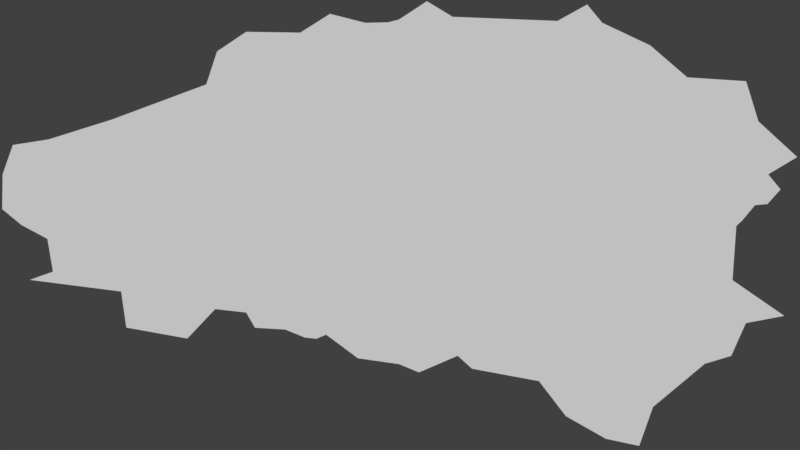 # Source: Pothole_11.blend  (saved by Blender 2.78.0; exported with 4.5.12 LTS)
import bpy
from mathutils import Matrix  # noqa: F401  (used for matrix-valued properties, if any)

bpy.ops.wm.read_factory_settings(use_empty=True)
scene = bpy.context.scene
scene.name = 'Scene'

# ---- collections
col_collection_1 = bpy.data.collections.new('Collection 1'); scene.collection.children.link(col_collection_1)

# ---- world
world_world = bpy.data.worlds.new('World'); scene.world = world_world
world_world.color = (0.05088, 0.05088, 0.05088)
world_world.use_sun_shadow = False
world_world.sun_shadow_jitter_overblur = 0.0
world_world.cycles.sampling_method = 'MANUAL'

# ---- cameras
cam_camera_001 = bpy.data.cameras.new('Camera.001')
cam_camera_001.clip_end = 100.0
cam_camera_001.lens = 35.0
cam_camera_001.sensor_width = 32.0
cam_camera_001.sensor_height = 18.0
cam_camera_001.display_size = 2.0
cam_camera_001.dof.focus_distance = 0.0
cam_camera_001.dof.aperture_fstop = 128.0
cam_camera_001.dof.aperture_blades = 6

# ---- meshes
me_cylinder = bpy.data.meshes.new('Cylinder')
me_cylinder.from_pydata([(-0.01155, 2.359, -0.005), (-0.01155, 2.359, 0.005), (0.3092, 2.569, -0.005), (0.3092, 2.569, 0.005), (0.6046, 2.39, -0.005), (0.6046, 2.39, 0.005), (1.808, 2.343, -0.005), (1.808, 2.343, 0.005), (2.149, 2.532, -0.005), (2.149, 2.532, 0.005), (2.321, 2.322, -0.005), (2.321, 2.322, 0.005), (2.873, 2.062, -0.005), (2.873, 2.062, 0.005), (3.298, 1.695, -0.005), (3.298, 1.695, 0.005), (3.974, 1.651, -0.005), (3.974, 1.651, 0.005), (4.114, 1.191, -0.005), (4.114, 1.191, 0.005), (4.56, 0.7799, -0.005), (4.56, 0.7799, 0.005), (4.227, 0.5815, -0.005), (4.227, 0.5815, 0.005), (3.932, 0.05517, -0.005), (3.932, 0.05517, 0.005), (3.861, -0.01155, -0.005), (3.861, -0.01155, 0.005), (3.817, -0.6326, -0.005), (3.817, -0.6326, 0.005), (4.411, -1.043, -0.005), (4.411, -1.043, 0.005), (3.971, -1.126, -0.005), (3.971, -1.126, 0.005), (3.802, -1.503, -0.005), (3.802, -1.503, 0.005), (3.5, -1.593, -0.005), (3.5, -1.593, 0.005), (2.905, -2.088, -0.005), (2.905, -2.088, 0.005), (2.746, -2.536, -0.005), (2.746, -2.536, 0.005), (1.905, -2.195, -0.005), (1.905, -2.195, 0.005), (1.595, -1.792, -0.005), (1.595, -1.792, 0.005), (0.8261, -1.65, -0.005), (0.8261, -1.65, 0.005), (0.6624, -1.501, -0.005), (0.6624, -1.501, 0.005), (0.2169, -1.692, -0.005), (0.2169, -1.692, 0.005), (-0.01155, -1.597, -0.005), (-0.01155, -1.597, 0.005), (-0.4825, -1.53, -0.005), (-0.4825, -1.53, 0.005), (-0.8472, -1.259, -0.005), (-0.8472, -1.259, 0.005), (-1.092, -1.292, -0.005), (-1.092, -1.292, 0.005), (-1.664, -1.18, -0.005), (-1.664, -1.18, 0.005), (-1.766, -1.005, -0.005), (-1.766, -1.005, 0.005), (-2.123, -0.9649, -0.005), (-2.123, -0.9649, 0.005), (-2.443, -1.303, -0.005), (-2.443, -1.303, 0.005), (-3.142, -1.177, -0.005), (-3.142, -1.177, 0.005), (-3.201, -0.7636, -0.005), (-3.201, -0.7636, 0.005), (-4.249, -0.6298, -0.005), (-4.249, -0.6298, 0.005), (-3.984, -0.5353, -0.005), (-3.984, -0.5353, 0.005), (-4.048, -0.1591, -0.005), (-4.048, -0.1591, 0.005), (-4.346, 1.904e-06, -0.005), (-4.346, 1.904e-06, 0.005), (-4.567, 0.1822, -0.005), (-4.567, 0.1822, 0.005), (-4.562, 0.5815, -0.005), (-4.562, 0.5815, 0.005), (-4.445, 0.9185, -0.005), (-4.445, 0.9185, 0.005), (-4.033, 0.983, -0.005), (-4.033, 0.983, 0.005), (-3.304, 1.212, -0.005), (-3.304, 1.212, 0.005), (-2.224, 1.614, -0.005), (-2.224, 1.614, 0.005), (-2.1, 1.993, -0.005), (-2.1, 1.993, 0.005), (-1.766, 2.218, -0.005), (-1.766, 2.218, 0.005), (-1.145, 2.208, -0.005), (-1.145, 2.208, 0.005), (-0.803, 2.424, -0.005), (-0.803, 2.424, 0.005), (-0.3967, 2.321, -0.005), (-0.3967, 2.321, 0.005), (-0.136, 2.327, -0.005), (-0.136, 2.327, 0.005), (-0.8472, -1.259, -0.005), (-0.8472, -1.259, 0.005), (2.363, -2.454, -0.005), (2.363, -2.454, 0.005), (4.37, 0.4086, -0.005), (4.369, 0.4081, 0.005), (4.218, 0.2409, -0.005), (4.218, 0.2406, 0.005), (4.076, 0.2278, -0.005), (4.076, 0.2278, 0.005), (-1.318, -1.2, -0.005), (-1.318, -1.2, 0.005), (-0.9614, -1.306, -0.005), (-0.961, -1.306, 0.005)], [], [(0, 1, 3, 2), (2, 3, 5, 4), (4, 5, 7, 6), (6, 7, 9, 8), (8, 9, 11, 10), (10, 11, 13, 12), (12, 13, 15, 14), (14, 15, 17, 16), (16, 17, 19, 18), (18, 19, 21, 20), (20, 21, 23, 22), (22, 23, 109, 108), (24, 25, 27, 26), (26, 27, 29, 28), (28, 29, 31, 30), (30, 31, 33, 32), (32, 33, 35, 34), (34, 35, 37, 36), (36, 37, 39, 38), (38, 39, 41, 40), (40, 41, 107, 106), (42, 43, 45, 44), (44, 45, 47, 46), (46, 47, 49, 48), (48, 49, 51, 50), (50, 51, 53, 52), (52, 53, 55, 54), (54, 55, 57, 56), (56, 57, 117, 116), (58, 59, 115, 114), (60, 61, 63, 62), (62, 63, 65, 64), (64, 65, 67, 66), (66, 67, 69, 68), (68, 69, 71, 70), (70, 71, 73, 72), (72, 73, 75, 74), (74, 75, 77, 76), (76, 77, 79, 78), (78, 79, 81, 80), (80, 81, 83, 82), (82, 83, 85, 84), (84, 85, 87, 86), (86, 87, 89, 88), (88, 89, 91, 90), (90, 91, 93, 92), (92, 93, 95, 94), (94, 95, 97, 96), (96, 97, 99, 98), (98, 99, 101, 100), (3, 1, 103, 101, 99, 97, 95, 93, 91, 89, 87, 85, 83, 81, 79, 77, 75, 73, 71, 69, 67, 65, 63, 61, 115, 59, 117, 57, 55, 53, 51, 49, 47, 45, 43, 107, 41, 39, 37, 35, 33, 31, 29, 27, 25, 113, 111, 109, 23, 21, 19, 17, 15, 13, 11, 9, 7, 5), (100, 101, 103, 102), (102, 103, 1, 0), (0, 2, 4, 6, 8, 10, 12, 14, 16, 18, 20, 22, 108, 110, 112, 24, 26, 28, 30, 32, 34, 36, 38, 40, 106, 42, 44, 46, 48, 50, 52, 54, 56, 116, 58, 114, 60, 62, 64, 66, 68, 70, 72, 74, 76, 78, 80, 82, 84, 86, 88, 90, 92, 94, 96, 98, 100, 102), (57, 56, 104, 105), (106, 107, 43, 42), (108, 109, 111, 110), (110, 111, 113, 112), (112, 113, 25, 24), (114, 115, 61, 60), (116, 117, 59, 58)])
_uv = me_cylinder.uv_layers.new(name='UVMap')
_uv.uv.foreach_set('vector', [0.0, 0.0, 0.0, 0.0, 0.0, 0.0, 0.0, 0.0, 0.0, 0.0, 0.0, 0.0, 0.0, 0.0, 0.0, 0.0, 0.0, 0.0, 0.0, 0.0, 0.0, 0.0, 0.0, 0.0, 0.0, 0.0, 0.0, 0.0, 0.0, 0.0, 0.0, 0.0, 0.0, 0.0, 0.0, 0.0, 0.0, 0.0, 0.0, 0.0, 0.0, 0.0, 0.0, 0.0, 0.0, 0.0, 0.0, 0.0, 0.0, 0.0, 0.0, 0.0, 0.0, 0.0, 0.0, 0.0, 0.0, 0.0, 0.0, 0.0, 0.0, 0.0, 0.0, 0.0, 0.0, 0.0, 0.0, 0.0, 0.0, 0.0, 0.0, 0.0, 0.0, 0.0, 0.0, 0.0, 0.0, 0.0, 0.0, 0.0, 0.0, 0.0, 0.0, 0.0, 0.0, 0.0, 0.0, 0.0, 0.0, 0.0, 0.0, 0.0, 0.0, 0.0, 0.0, 0.0, 0.0, 0.0, 0.0, 0.0, 0.0, 0.0, 0.0, 0.0, 0.0, 0.0, 0.0, 0.0, 0.0, 0.0, 0.0, 0.0, 0.0, 0.0, 0.0, 0.0, 0.0, 0.0, 0.0, 0.0, 0.0, 0.0, 0.0, 0.0, 0.0, 0.0, 0.0, 0.0, 0.0, 0.0, 0.0, 0.0, 0.0, 0.0, 0.0, 0.0, 0.0, 0.0, 0.0, 0.0, 0.0, 0.0, 0.0, 0.0, 0.0, 0.0, 0.0, 0.0, 0.0, 0.0, 0.0, 0.0, 0.0, 0.0, 0.0, 0.0, 0.0, 0.0, 0.0, 0.0, 0.0, 0.0, 0.0, 0.0, 0.0, 0.0, 0.0, 0.0, 0.0, 0.0, 0.0, 0.0, 0.0, 0.0, 0.0, 0.0, 0.0, 0.0, 0.0, 0.0, 0.0, 0.0, 0.0, 0.0, 0.0, 0.0, 0.0, 0.0, 0.0, 0.0, 0.0, 0.0, 0.0, 0.0, 0.0, 0.0, 0.0, 0.0, 0.0, 0.0, 0.0, 0.0, 0.0, 0.0, 0.0, 0.0, 0.0, 0.0, 0.0, 0.0, 0.0, 0.0, 0.0, 0.0, 0.0, 0.0, 0.0, 0.0, 0.0, 0.0, 0.0, 0.0, 0.0, 0.0, 0.0, 0.0, 0.0, 0.0, 0.0, 0.0, 0.0, 0.0, 0.0, 0.0, 0.0, 0.0, 0.0, 0.0, 0.0, 0.0, 0.0, 0.0, 0.0, 0.0, 0.0, 0.0, 0.0, 0.0, 0.0, 0.0, 0.0, 0.0, 0.0, 0.0, 0.0, 0.0, 0.0, 0.0, 0.0, 0.0, 0.0, 0.0, 0.0, 0.0, 0.0, 0.0, 0.0, 0.0, 0.0, 0.0, 0.0, 0.0, 0.0, 0.0, 0.0, 0.0, 0.0, 0.0, 0.0, 0.0, 0.0, 0.0, 0.0, 0.0, 0.0, 0.0, 0.0, 0.0, 0.0, 0.0, 0.0, 0.0, 0.0, 0.0, 0.0, 0.0, 0.0, 0.0, 0.0, 0.0, 0.0, 0.0, 0.0, 0.0, 0.0, 0.0, 0.0, 0.0, 0.0, 0.0, 0.0, 0.0, 0.0, 0.0, 0.0, 0.0, 0.0, 0.0, 0.0, 0.0, 0.0, 0.0, 0.0, 0.0, 0.0, 0.0, 0.0, 0.0, 0.0, 0.0, 0.0, 0.0, 0.0, 0.0, 0.0, 0.0, 0.0, 0.0, 0.0, 0.0, 0.0, 0.0, 0.0, 0.0, 0.0, 0.0, 0.0, 0.0, 0.0, 0.0, 0.0, 0.0, 0.0, 0.0, 0.0, 0.0, 0.0, 0.0, 0.0, 0.0, 0.0, 0.0, 0.0, 0.0, 0.0, 0.0, 0.0, 0.0, 0.0, 0.0, 0.0, 0.0, 0.0, 0.0, 0.0, 0.0, 0.0, 0.0, 0.0, 0.0, 0.0, 0.0, 0.0, 0.0, 0.0, 0.0, 0.0, 0.0, 0.0, 0.0, 0.0, 0.0, 0.0, 0.0, 0.0, 0.0, 0.0, 0.0, 0.0, 0.0, 0.5334, 0.9906, 0.5041, 0.9539, 0.4886, 0.9405, 0.4706, 0.9336, 0.415, 0.9659, 0.3788, 0.9243, 0.3333, 0.9258, 0.28, 0.9061, 0.2676, 0.8127, 0.1494, 0.744, 0.07386, 0.6919, 0.02002, 0.6822, 0.003463, 0.6012, 0.005514, 0.5366, 0.03015, 0.4995, 0.06503, 0.475, 0.073, 0.4072, 0.05059, 0.3774, 0.1566, 0.3482, 0.1657, 0.279, 0.2304, 0.2557, 0.2691, 0.3195, 0.3024, 0.3075, 0.321, 0.272, 0.3499, 0.2756, 0.3791, 0.2562, 0.4002, 0.2591, 0.4284, 0.253, 0.4456, 0.2, 0.479, 0.2162, 0.5206, 0.1753, 0.5667, 0.2091, 0.6182, 0.168, 0.6697, 0.1609, 0.6956, 0.1337, 0.7057, 0.08676, 0.7884, 0.01712, 0.8397, 0.155, 0.8677, 0.1891, 0.9132, 0.2102, 0.9288, 0.2872, 0.965, 0.2961, 0.8908, 0.3816, 0.9204, 0.5072, 0.9285, 0.514, 0.9453, 0.5319, 0.9608, 0.5324, 0.9782, 0.5496, 0.957, 0.6197, 0.9979, 0.6498, 0.952, 0.7132, 0.9258, 0.8092, 0.8527, 0.8263, 0.8123, 0.8954, 0.7608, 0.9218, 0.7262, 0.9828, 0.6914, 0.9459, 0.5799, 0.956, 0.0, 0.0, 0.0, 0.0, 0.0, 0.0, 0.0, 0.0, 0.0, 0.0, 0.0, 0.0, 0.0, 0.0, 0.0, 0.0, 0.0, 0.0, 0.0, 0.0, 0.0, 0.0, 0.0, 0.0, 0.0, 0.0, 0.0, 0.0, 0.0, 0.0, 0.0, 0.0, 0.0, 0.0, 0.0, 0.0, 0.0, 0.0, 0.0, 0.0, 0.0, 0.0, 0.0, 0.0, 0.0, 0.0, 0.0, 0.0, 0.0, 0.0, 0.0, 0.0, 0.0, 0.0, 0.0, 0.0, 0.0, 0.0, 0.0, 0.0, 0.0, 0.0, 0.0, 0.0, 0.0, 0.0, 0.0, 0.0, 0.0, 0.0, 0.0, 0.0, 0.0, 0.0, 0.0, 0.0, 0.0, 0.0, 0.0, 0.0, 0.0, 0.0, 0.0, 0.0, 0.0, 0.0, 0.0, 0.0, 0.0, 0.0, 0.0, 0.0, 0.0, 0.0, 0.0, 0.0, 0.0, 0.0, 0.0, 0.0, 0.0, 0.0, 0.0, 0.0, 0.0, 0.0, 0.0, 0.0, 0.0, 0.0, 0.0, 0.0, 0.0, 0.0, 0.0, 0.0, 0.0, 0.0, 0.0, 0.0, 0.0, 0.0, 0.0, 0.0, 0.0, 0.0, 0.0, 0.0, 0.0, 0.0, 0.0, 0.0, 0.0, 0.0, 0.0, 0.0, 0.0, 0.0, 0.0, 0.0, 0.0, 0.0, 0.0, 0.0, 0.0, 0.0, 0.0, 0.0, 0.0, 0.0, 0.0, 0.0, 0.0, 0.0, 0.0, 0.0, 0.0, 0.0, 0.0, 0.0, 0.0, 0.0, 0.0, 0.0, 0.0, 0.0, 0.0, 0.0, 0.0, 0.0, 0.0, 0.0, 0.0, 0.0, 0.0, 0.0, 0.0, 0.0, 0.0, 0.0, 0.0, 0.0, 0.0, 0.0, 0.0, 0.0, 0.0, 0.0])
me_cylinder.use_remesh_preserve_volume = False
me_cylinder.use_remesh_preserve_attributes = False
me_cylinder.use_mirror_vertex_groups = False
me_cylinder.update()

# ---- objects
ob_cylinder = bpy.data.objects.new('Cylinder', me_cylinder)
ob_camera = bpy.data.objects.new('Camera', cam_camera_001)

# ---- transforms, parenting, visibility, modifiers, constraints
ob_cylinder.location = (0.0, 0.0, 0.0)
ob_cylinder.lineart.crease_threshold = 0.0
ob_camera.location = (0.0, 0.0, 10.05)
ob_camera.lineart.crease_threshold = 0.0

# ---- collection membership
col_collection_1.objects.link(ob_cylinder)
col_collection_1.objects.link(ob_camera)

# ---- scene / render settings (as saved in the file)
scene.camera = ob_camera
scene.frame_start = 1; scene.frame_end = 250; scene.frame_set(1)
scene.render.engine = 'BLENDER_EEVEE_NEXT'
scene.render.resolution_percentage = 50
scene.render.dither_intensity = 0.0
scene.cycles.use_denoising = False
scene.cycles.samples = 128
scene.cycles.sampling_pattern = 'TABULATED_SOBOL'
scene.cycles.light_sampling_threshold = 0.0
scene.cycles.use_adaptive_sampling = False
scene.cycles.use_light_tree = False
scene.cycles.blur_glossy = 0.0
scene.cycles.sample_clamp_indirect = 0.0
scene.view_settings.view_transform = 'Standard'
bpy.context.view_layer.update()

# ---- added for rendering (the .blend has no usable light): sun
light_auto_sun = bpy.data.lights.new('AutoSun', 'SUN')
light_auto_sun.energy = 3.0
light_auto_sun.angle = 0.0523599
ob_auto_sun = bpy.data.objects.new('AutoSun', light_auto_sun)
scene.collection.objects.link(ob_auto_sun)
ob_auto_sun.rotation_euler = (0.872665, 0.174533, 0.523599)
bpy.context.view_layer.update()
